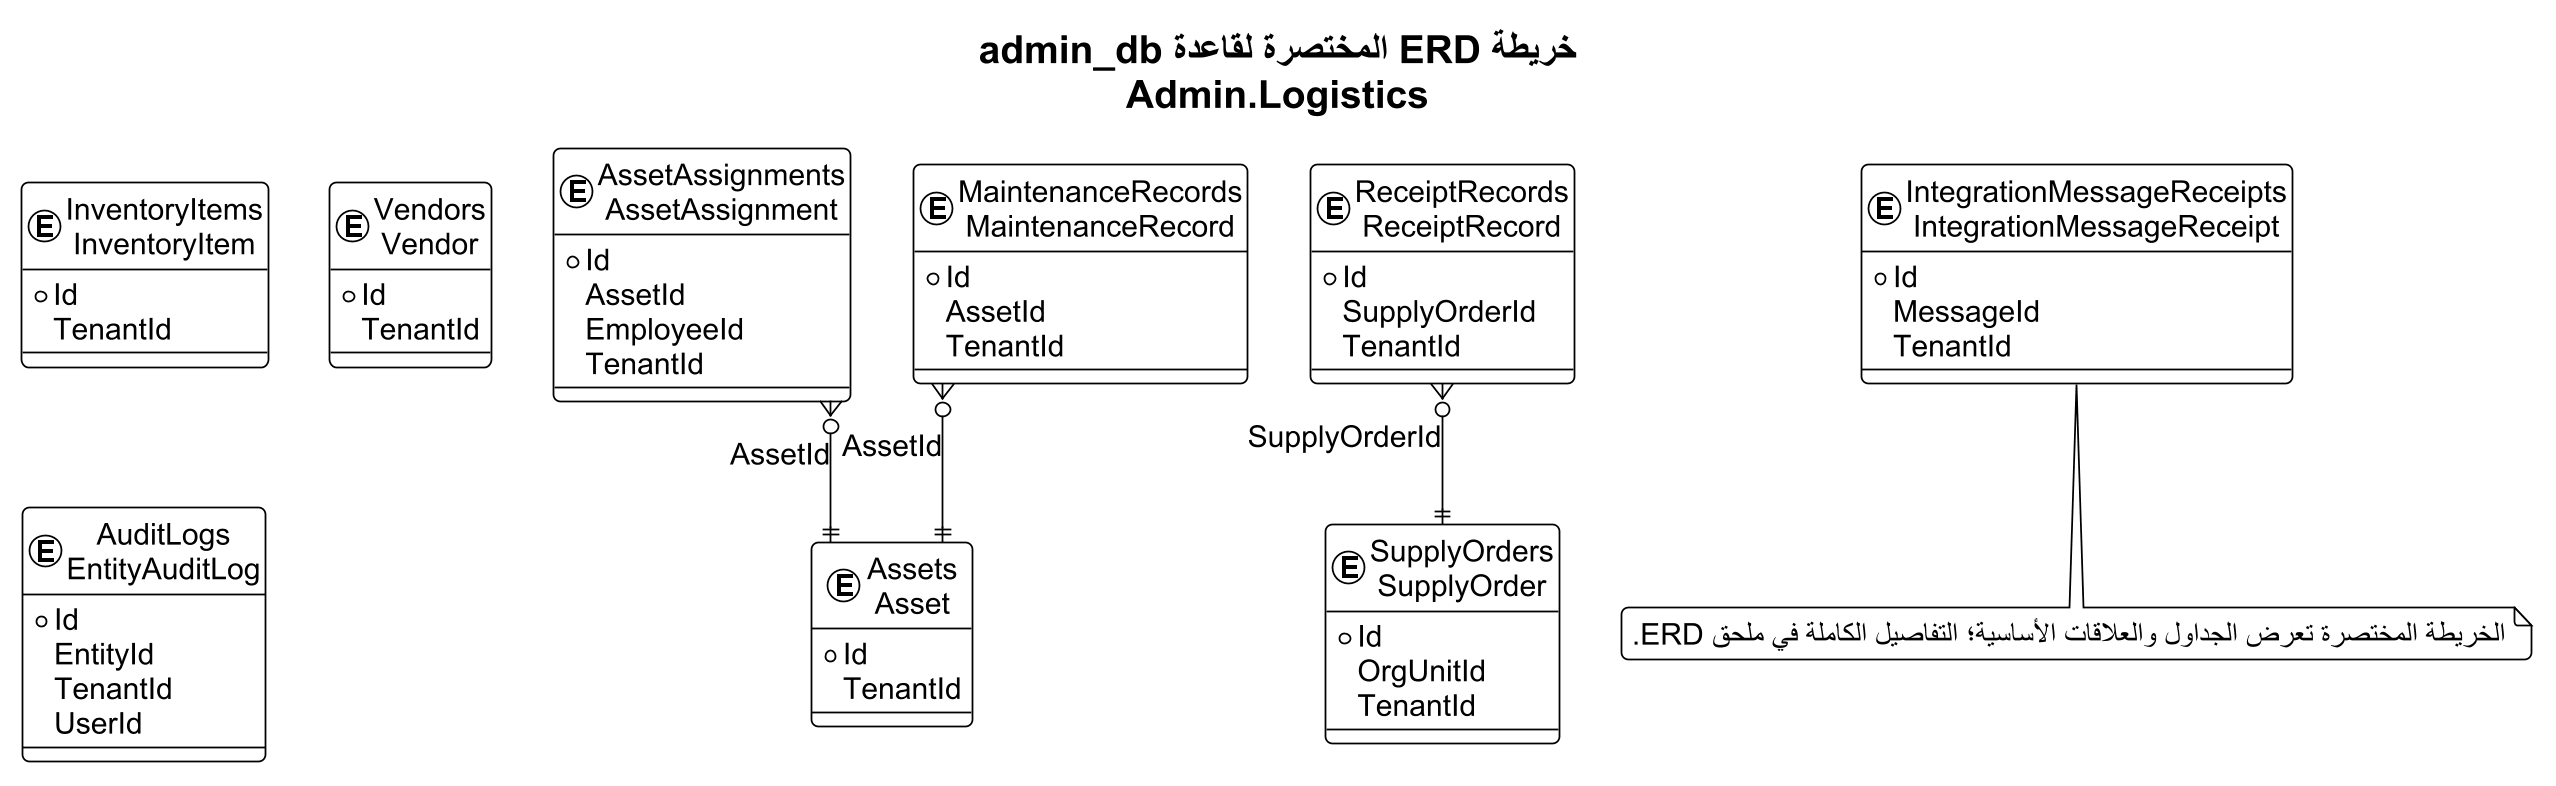

The diagram above was rendered by PlantUML. Its source (embedded in the PNG):
@startuml
!theme plain
skinparam backgroundColor #FFFFFF
skinparam defaultFontName Arial
skinparam defaultFontSize 17
skinparam shadowing false
skinparam roundcorner 8
skinparam linetype ortho
skinparam dpi 170
skinparam EntityBorderColor #0F6B73
skinparam EntityBackgroundColor #F4FAFA
top to bottom direction
title "خريطة ERD المختصرة لقاعدة admin_db\nAdmin.Logistics"

entity "Assets\nAsset" as T01 {
  * Id
    TenantId
}
entity "AssetAssignments\nAssetAssignment" as T02 {
  * Id
    AssetId
    EmployeeId
    TenantId
}
entity "InventoryItems\nInventoryItem" as T03 {
  * Id
    TenantId
}
entity "MaintenanceRecords\nMaintenanceRecord" as T04 {
  * Id
    AssetId
    TenantId
}
entity "ReceiptRecords\nReceiptRecord" as T05 {
  * Id
    SupplyOrderId
    TenantId
}
entity "SupplyOrders\nSupplyOrder" as T06 {
  * Id
    OrgUnitId
    TenantId
}
entity "Vendors\nVendor" as T07 {
  * Id
    TenantId
}
entity "AuditLogs\nEntityAuditLog" as T08 {
  * Id
    EntityId
    TenantId
    UserId
}
entity "IntegrationMessageReceipts\nIntegrationMessageReceipt" as T09 {
  * Id
    MessageId
    TenantId
}

T02 }o--|| T01 : AssetId
T04 }o--|| T01 : AssetId
T05 }o--|| T06 : SupplyOrderId

note bottom
الخريطة المختصرة تعرض الجداول والعلاقات الأساسية؛ التفاصيل الكاملة في ملحق ERD.
end note
@enduml